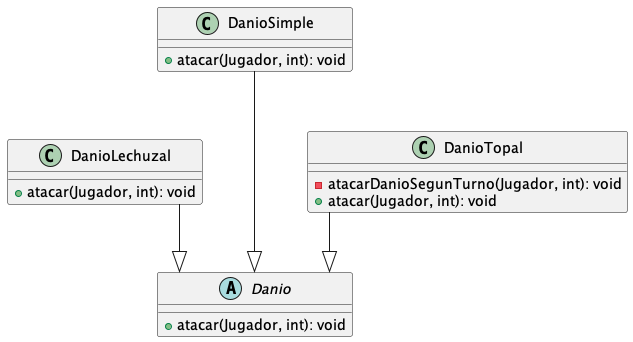

The diagram above was rendered by PlantUML. Its source (embedded in the PNG):
@startuml
top to bottom direction
skinparam linetype ortho

abstract Danio {
  + atacar(Jugador, int): void
}
class DanioLechuzal {
  + atacar(Jugador, int): void
}
class DanioSimple {
  + atacar(Jugador, int): void
}
class DanioTopal {
  - atacarDanioSegunTurno(Jugador, int): void
  + atacar(Jugador, int): void
}

DanioLechuzal  --|>  Danio
DanioSimple    ---|>  Danio
DanioTopal     --|>  Danio
@enduml